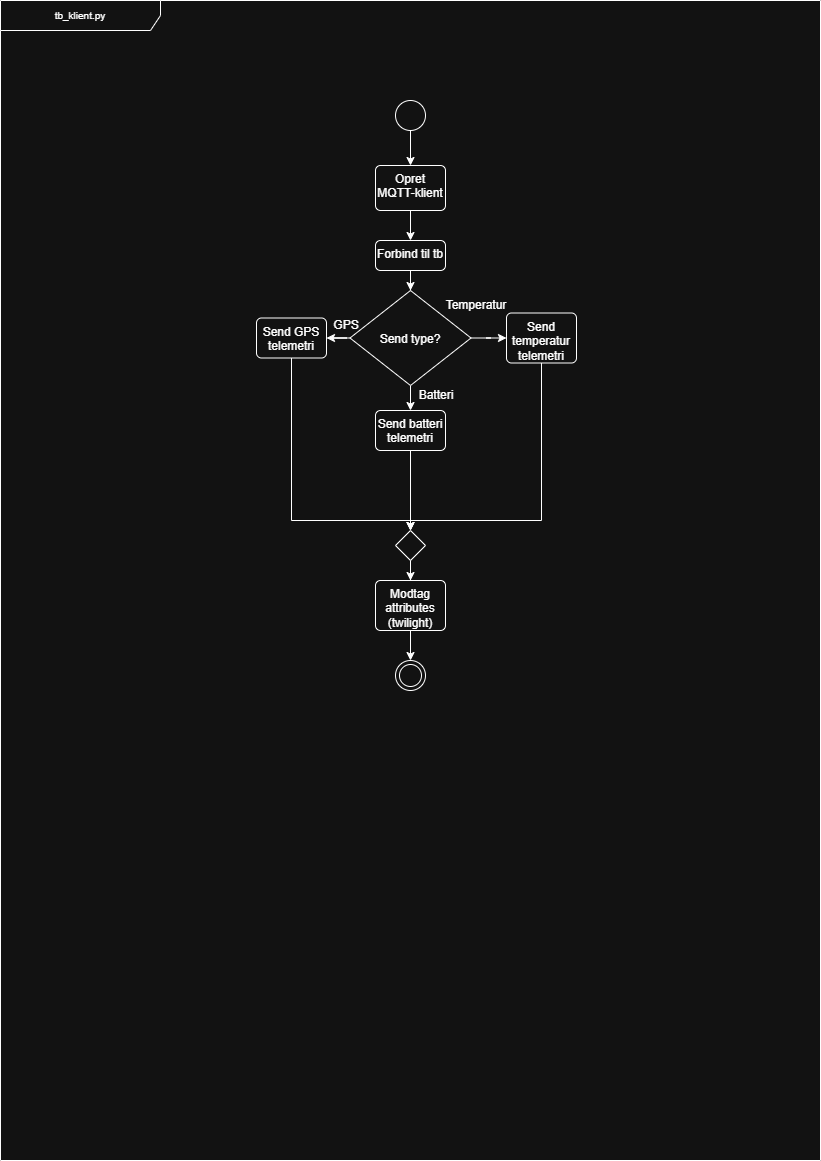

The diagram above was exported from draw.io. Its source (the exported page's mxGraphModel, read from the mxfile embedded in the PNG):
<mxGraphModel dx="1140" dy="656" grid="1" gridSize="10" guides="1" tooltips="1" connect="1" arrows="1" fold="1" page="1" pageScale="1" pageWidth="827" pageHeight="1169" math="0" shadow="0">
  <root>
    <mxCell id="0" />
    <mxCell id="1" parent="0" />
    <mxCell id="HAXt2WtphCfLDrW3h27r-130" parent="1" style="shape=umlFrame;whiteSpace=wrap;html=1;pointerEvents=0;recursiveResize=0;container=1;collapsible=0;width=160;fontSize=10;" value="tb_klient.py" vertex="1">
      <mxGeometry height="1160" width="820" as="geometry" />
    </mxCell>
    <mxCell id="HAXt2WtphCfLDrW3h27r-131" edge="1" parent="HAXt2WtphCfLDrW3h27r-130" source="HAXt2WtphCfLDrW3h27r-132" style="edgeStyle=orthogonalEdgeStyle;rounded=0;orthogonalLoop=1;jettySize=auto;html=1;entryX=0.5;entryY=0;entryDx=0;entryDy=0;" target="HAXt2WtphCfLDrW3h27r-134">
      <mxGeometry relative="1" as="geometry" />
    </mxCell>
    <mxCell id="HAXt2WtphCfLDrW3h27r-132" parent="HAXt2WtphCfLDrW3h27r-130" style="ellipse;html=1;fontSize=10;" value="" vertex="1">
      <mxGeometry height="30" width="30" x="395" y="100" as="geometry" />
    </mxCell>
    <mxCell id="HAXt2WtphCfLDrW3h27r-133" edge="1" parent="HAXt2WtphCfLDrW3h27r-130" source="HAXt2WtphCfLDrW3h27r-134" style="edgeStyle=orthogonalEdgeStyle;rounded=0;orthogonalLoop=1;jettySize=auto;html=1;entryX=0.5;entryY=0;entryDx=0;entryDy=0;" target="HAXt2WtphCfLDrW3h27r-136">
      <mxGeometry relative="1" as="geometry" />
    </mxCell>
    <mxCell id="HAXt2WtphCfLDrW3h27r-134" parent="HAXt2WtphCfLDrW3h27r-130" style="html=1;align=center;verticalAlign=top;rounded=1;absoluteArcSize=1;arcSize=10;dashed=0;whiteSpace=wrap;" value="Opret MQTT-klient" vertex="1">
      <mxGeometry height="45" width="70" x="375" y="165" as="geometry" />
    </mxCell>
    <mxCell id="HAXt2WtphCfLDrW3h27r-135" edge="1" parent="HAXt2WtphCfLDrW3h27r-130" source="HAXt2WtphCfLDrW3h27r-136" style="edgeStyle=orthogonalEdgeStyle;rounded=0;orthogonalLoop=1;jettySize=auto;html=1;entryX=0.5;entryY=0;entryDx=0;entryDy=0;" target="HAXt2WtphCfLDrW3h27r-140">
      <mxGeometry relative="1" as="geometry" />
    </mxCell>
    <mxCell id="HAXt2WtphCfLDrW3h27r-136" parent="HAXt2WtphCfLDrW3h27r-130" style="html=1;align=center;verticalAlign=top;rounded=1;absoluteArcSize=1;arcSize=10;dashed=0;whiteSpace=wrap;" value="Forbind til tb" vertex="1">
      <mxGeometry height="30" width="70" x="375" y="240" as="geometry" />
    </mxCell>
    <mxCell id="HAXt2WtphCfLDrW3h27r-137" edge="1" parent="HAXt2WtphCfLDrW3h27r-130" source="HAXt2WtphCfLDrW3h27r-140" style="edgeStyle=orthogonalEdgeStyle;rounded=0;orthogonalLoop=1;jettySize=auto;html=1;entryX=0.5;entryY=0;entryDx=0;entryDy=0;" target="HAXt2WtphCfLDrW3h27r-146">
      <mxGeometry relative="1" as="geometry" />
    </mxCell>
    <mxCell id="HAXt2WtphCfLDrW3h27r-138" edge="1" parent="HAXt2WtphCfLDrW3h27r-130" source="HAXt2WtphCfLDrW3h27r-140" style="edgeStyle=orthogonalEdgeStyle;rounded=0;orthogonalLoop=1;jettySize=auto;html=1;entryX=1;entryY=0.5;entryDx=0;entryDy=0;" target="HAXt2WtphCfLDrW3h27r-144">
      <mxGeometry relative="1" as="geometry" />
    </mxCell>
    <mxCell id="HAXt2WtphCfLDrW3h27r-139" edge="1" parent="HAXt2WtphCfLDrW3h27r-130" source="HAXt2WtphCfLDrW3h27r-140" style="edgeStyle=orthogonalEdgeStyle;rounded=0;orthogonalLoop=1;jettySize=auto;html=1;entryX=0;entryY=0.5;entryDx=0;entryDy=0;" target="HAXt2WtphCfLDrW3h27r-142">
      <mxGeometry relative="1" as="geometry" />
    </mxCell>
    <mxCell id="HAXt2WtphCfLDrW3h27r-140" parent="HAXt2WtphCfLDrW3h27r-130" style="rhombus;" value="Send type?" vertex="1">
      <mxGeometry height="95" width="121" x="349.5" y="290" as="geometry" />
    </mxCell>
    <mxCell id="HAXt2WtphCfLDrW3h27r-141" edge="1" parent="HAXt2WtphCfLDrW3h27r-130" source="HAXt2WtphCfLDrW3h27r-142" style="edgeStyle=orthogonalEdgeStyle;rounded=0;orthogonalLoop=1;jettySize=auto;html=1;entryX=0.5;entryY=0;entryDx=0;entryDy=0;" target="HAXt2WtphCfLDrW3h27r-148">
      <mxGeometry relative="1" as="geometry">
        <Array as="points">
          <mxPoint x="541" y="520" />
          <mxPoint x="410" y="520" />
        </Array>
      </mxGeometry>
    </mxCell>
    <mxCell id="HAXt2WtphCfLDrW3h27r-142" parent="HAXt2WtphCfLDrW3h27r-130" style="html=1;align=center;verticalAlign=top;rounded=1;absoluteArcSize=1;arcSize=10;dashed=0;whiteSpace=wrap;" value="Send temperatur telemetri" vertex="1">
      <mxGeometry height="50" width="70" x="506" y="312.5" as="geometry" />
    </mxCell>
    <mxCell id="HAXt2WtphCfLDrW3h27r-143" edge="1" parent="HAXt2WtphCfLDrW3h27r-130" source="HAXt2WtphCfLDrW3h27r-144" style="edgeStyle=orthogonalEdgeStyle;rounded=0;orthogonalLoop=1;jettySize=auto;html=1;entryX=0.5;entryY=0;entryDx=0;entryDy=0;" target="HAXt2WtphCfLDrW3h27r-148">
      <mxGeometry relative="1" as="geometry">
        <Array as="points">
          <mxPoint x="291" y="520" />
          <mxPoint x="410" y="520" />
        </Array>
      </mxGeometry>
    </mxCell>
    <mxCell id="HAXt2WtphCfLDrW3h27r-144" parent="HAXt2WtphCfLDrW3h27r-130" style="html=1;align=center;verticalAlign=top;rounded=1;absoluteArcSize=1;arcSize=10;dashed=0;whiteSpace=wrap;" value="Send GPS telemetri" vertex="1">
      <mxGeometry height="40" width="70" x="256" y="317.5" as="geometry" />
    </mxCell>
    <mxCell id="HAXt2WtphCfLDrW3h27r-145" edge="1" parent="HAXt2WtphCfLDrW3h27r-130" source="HAXt2WtphCfLDrW3h27r-146" style="edgeStyle=orthogonalEdgeStyle;rounded=0;orthogonalLoop=1;jettySize=auto;html=1;entryX=0.5;entryY=0;entryDx=0;entryDy=0;" target="HAXt2WtphCfLDrW3h27r-148">
      <mxGeometry relative="1" as="geometry" />
    </mxCell>
    <mxCell id="HAXt2WtphCfLDrW3h27r-146" parent="HAXt2WtphCfLDrW3h27r-130" style="html=1;align=center;verticalAlign=top;rounded=1;absoluteArcSize=1;arcSize=10;dashed=0;whiteSpace=wrap;" value="Send batteri telemetri" vertex="1">
      <mxGeometry height="40" width="70" x="375" y="410" as="geometry" />
    </mxCell>
    <mxCell id="HAXt2WtphCfLDrW3h27r-147" edge="1" parent="HAXt2WtphCfLDrW3h27r-130" source="HAXt2WtphCfLDrW3h27r-148" style="edgeStyle=orthogonalEdgeStyle;rounded=0;orthogonalLoop=1;jettySize=auto;html=1;entryX=0.5;entryY=0;entryDx=0;entryDy=0;" target="HAXt2WtphCfLDrW3h27r-150">
      <mxGeometry relative="1" as="geometry" />
    </mxCell>
    <mxCell id="HAXt2WtphCfLDrW3h27r-148" parent="HAXt2WtphCfLDrW3h27r-130" style="rhombus;" value="" vertex="1">
      <mxGeometry height="30" width="30" x="395" y="530" as="geometry" />
    </mxCell>
    <mxCell id="HAXt2WtphCfLDrW3h27r-149" edge="1" parent="HAXt2WtphCfLDrW3h27r-130" source="HAXt2WtphCfLDrW3h27r-150" style="edgeStyle=orthogonalEdgeStyle;rounded=0;orthogonalLoop=1;jettySize=auto;html=1;" target="HAXt2WtphCfLDrW3h27r-151">
      <mxGeometry relative="1" as="geometry" />
    </mxCell>
    <mxCell id="HAXt2WtphCfLDrW3h27r-150" parent="HAXt2WtphCfLDrW3h27r-130" style="html=1;align=center;verticalAlign=top;rounded=1;absoluteArcSize=1;arcSize=10;dashed=0;whiteSpace=wrap;" value="Modtag attributes (twilight)" vertex="1">
      <mxGeometry height="50" width="70" x="375" y="580" as="geometry" />
    </mxCell>
    <mxCell id="HAXt2WtphCfLDrW3h27r-151" parent="HAXt2WtphCfLDrW3h27r-130" style="ellipse;html=1;shape=endState;" value="" vertex="1">
      <mxGeometry height="30" width="30" x="395" y="660" as="geometry" />
    </mxCell>
    <mxCell id="HAXt2WtphCfLDrW3h27r-152" parent="HAXt2WtphCfLDrW3h27r-130" style="text;html=1;whiteSpace=wrap;strokeColor=none;fillColor=none;align=center;verticalAlign=middle;rounded=0;" value="Temperatur" vertex="1">
      <mxGeometry height="30" width="60" x="446" y="290" as="geometry" />
    </mxCell>
    <mxCell id="HAXt2WtphCfLDrW3h27r-153" parent="1" style="text;html=1;whiteSpace=wrap;strokeColor=none;fillColor=none;align=center;verticalAlign=middle;rounded=0;" value="GPS" vertex="1">
      <mxGeometry height="30" width="60" x="316" y="310" as="geometry" />
    </mxCell>
    <mxCell id="HAXt2WtphCfLDrW3h27r-154" parent="1" style="text;html=1;whiteSpace=wrap;strokeColor=none;fillColor=none;align=center;verticalAlign=middle;rounded=0;" value="Batteri" vertex="1">
      <mxGeometry height="30" width="60" x="406" y="380" as="geometry" />
    </mxCell>
  </root>
</mxGraphModel>